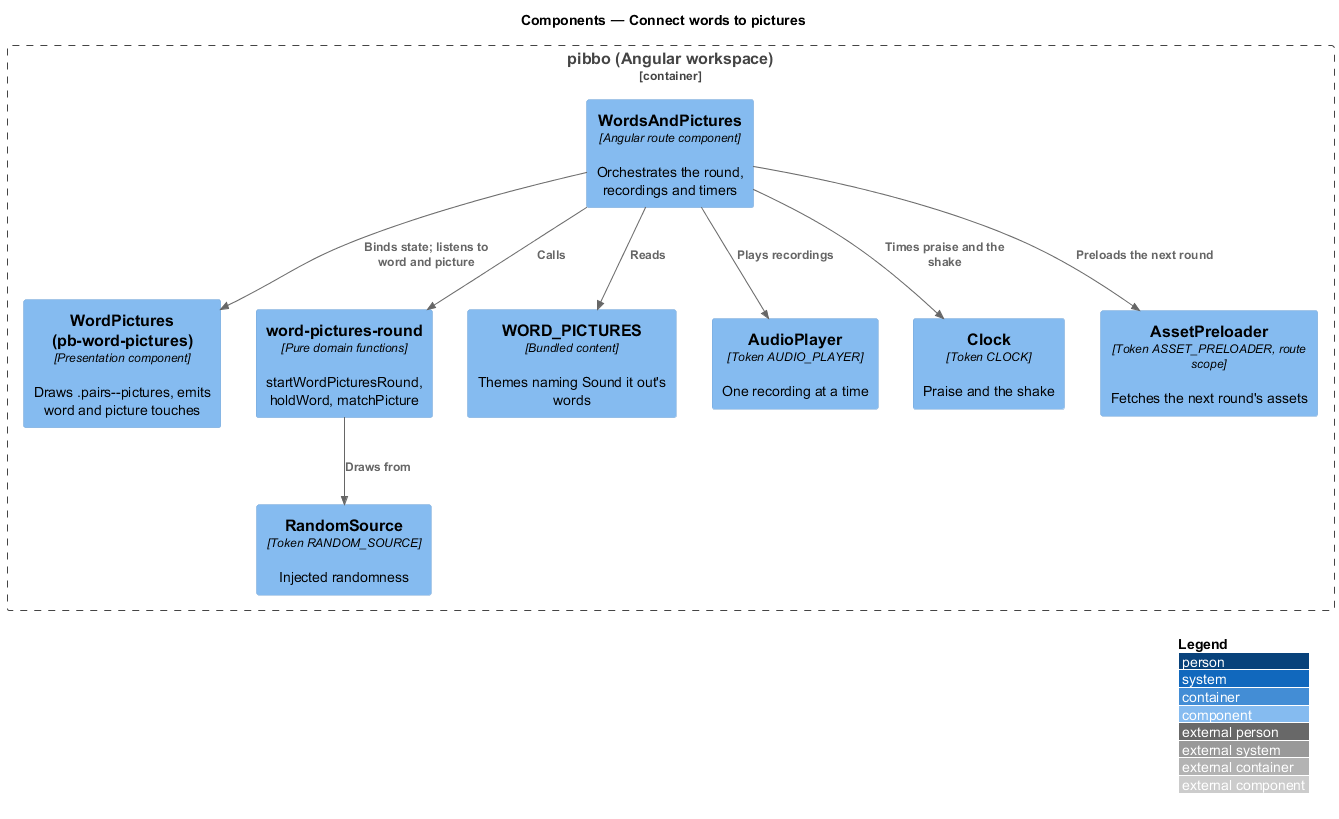

The diagram above was rendered by PlantUML. Its source (embedded in the PNG):
@startuml
!include <C4/C4_Component>
LAYOUT_WITH_LEGEND()
title Components — Connect words to pictures
Container_Boundary(b, "pibbo (Angular workspace)") {
  Component(page, "WordsAndPictures", "Angular route component", "Orchestrates the round, recordings and timers")
  Component(view, "WordPictures (pb-word-pictures)", "Presentation component", "Draws .pairs--pictures, emits word and picture touches")
  Component(rules, "word-pictures-round", "Pure domain functions", "startWordPicturesRound, holdWord, matchPicture")
  Component(content, "WORD_PICTURES", "Bundled content", "Themes naming Sound it out's words")
  Component(audio, "AudioPlayer", "Token AUDIO_PLAYER", "One recording at a time")
  Component(rnd, "RandomSource", "Token RANDOM_SOURCE", "Injected randomness")
  Component(clock, "Clock", "Token CLOCK", "Praise and the shake")
  Component(pre, "AssetPreloader", "Token ASSET_PRELOADER, route scope", "Fetches the next round's assets")
}
Rel(page, view, "Binds state; listens to word and picture")
Rel(page, rules, "Calls")
Rel(page, content, "Reads")
Rel(rules, rnd, "Draws from")
Rel(page, audio, "Plays recordings")
Rel(page, clock, "Times praise and the shake")
Rel(page, pre, "Preloads the next round")
@enduml